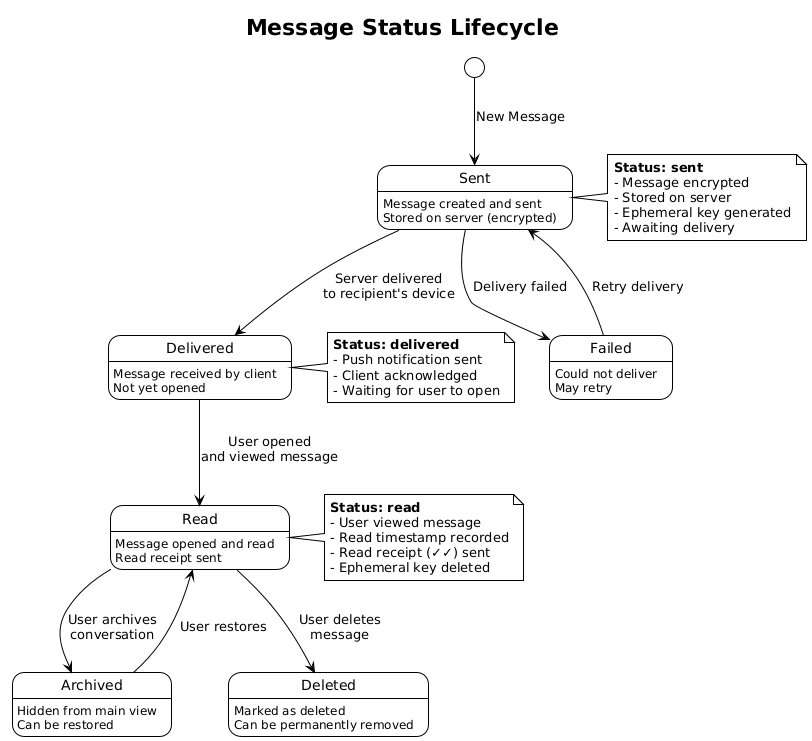

The diagram above was rendered by PlantUML. Its source (embedded in the PNG):
@startuml
!theme plain

title Message Status Lifecycle

[*] --> Sent : New Message

state Sent {
    Sent : Message created and sent
    Sent : Stored on server (encrypted)
}

Sent --> Delivered : Server delivered\nto recipient's device

state Delivered {
    Delivered : Message received by client
    Delivered : Not yet opened
}

Delivered --> Read : User opened\nand viewed message

state Read {
    Read : Message opened and read
    Read : Read receipt sent
}

Read --> Archived : User archives\nconversation
Read --> Deleted : User deletes\nmessage

state Archived {
    Archived : Hidden from main view
    Archived : Can be restored
}

state Deleted {
    Deleted : Marked as deleted
    Deleted : Can be permanently removed
}

Sent --> Failed : Delivery failed

state Failed {
    Failed : Could not deliver
    Failed : May retry
}

Failed --> Sent : Retry delivery

Archived --> Read : User restores

note right of Sent
    **Status: sent**
    - Message encrypted
    - Stored on server
    - Ephemeral key generated
    - Awaiting delivery
end note

note right of Delivered
    **Status: delivered**
    - Push notification sent
    - Client acknowledged
    - Waiting for user to open
end note

note right of Read
    **Status: read**
    - User viewed message
    - Read timestamp recorded
    - Read receipt (✓✓) sent
    - Ephemeral key deleted
end note
@enduml